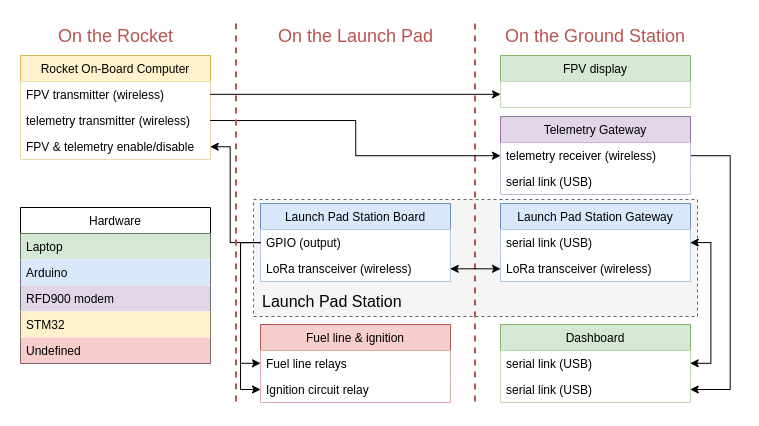

The diagram above was exported from draw.io. Its source (the exported page's mxGraphModel, read from the mxfile embedded in the PNG):
<mxGraphModel dx="971" dy="514" grid="1" gridSize="10" guides="1" tooltips="1" connect="1" arrows="1" fold="1" page="1" pageScale="1" pageWidth="1100" pageHeight="850" background="#ffffff" math="0" shadow="0">
  <root>
    <mxCell id="0" />
    <mxCell id="1" parent="0" />
    <mxCell id="MPJwKIfhvAsXbLqaNifm-1" value="" style="rounded=0;whiteSpace=wrap;html=1;fillColor=#f5f5f5;strokeColor=#666666;fontColor=#333333;dashed=1;" parent="1" vertex="1">
      <mxGeometry x="293" y="296" width="444" height="117" as="geometry" />
    </mxCell>
    <mxCell id="GDjn3RrWfq2409i21xm8-4" value="Rocket On-Board Computer" style="swimlane;fontStyle=0;childLayout=stackLayout;horizontal=1;startSize=26;fillColor=#fff2cc;horizontalStack=0;resizeParent=1;resizeParentMax=0;resizeLast=0;collapsible=1;marginBottom=0;strokeColor=#d6b656;" parent="1" vertex="1">
      <mxGeometry x="60" y="152" width="190" height="104" as="geometry" />
    </mxCell>
    <mxCell id="GDjn3RrWfq2409i21xm8-8" value="FPV transmitter (wireless)&#10;" style="text;strokeColor=none;fillColor=#ffffff;align=left;verticalAlign=top;spacingLeft=4;spacingRight=4;overflow=hidden;rotatable=0;points=[[0,0.5],[1,0.5]];portConstraint=eastwest;" parent="GDjn3RrWfq2409i21xm8-4" vertex="1">
      <mxGeometry y="26" width="190" height="26" as="geometry" />
    </mxCell>
    <mxCell id="GDjn3RrWfq2409i21xm8-7" value="telemetry transmitter (wireless)" style="text;strokeColor=none;fillColor=#ffffff;align=left;verticalAlign=top;spacingLeft=4;spacingRight=4;overflow=hidden;rotatable=0;points=[[0,0.5],[1,0.5]];portConstraint=eastwest;" parent="GDjn3RrWfq2409i21xm8-4" vertex="1">
      <mxGeometry y="52" width="190" height="26" as="geometry" />
    </mxCell>
    <mxCell id="GDjn3RrWfq2409i21xm8-9" value="FPV &amp; telemetry enable/disable" style="text;strokeColor=none;fillColor=#ffffff;align=left;verticalAlign=top;spacingLeft=4;spacingRight=4;overflow=hidden;rotatable=0;points=[[0,0.5],[1,0.5]];portConstraint=eastwest;" parent="GDjn3RrWfq2409i21xm8-4" vertex="1">
      <mxGeometry y="78" width="190" height="26" as="geometry" />
    </mxCell>
    <mxCell id="GDjn3RrWfq2409i21xm8-10" value="Launch Pad Station Board" style="swimlane;fontStyle=0;childLayout=stackLayout;horizontal=1;startSize=26;fillColor=#dae8fc;horizontalStack=0;resizeParent=1;resizeParentMax=0;resizeLast=0;collapsible=1;marginBottom=0;strokeColor=#6c8ebf;" parent="1" vertex="1">
      <mxGeometry x="300" y="300" width="190" height="78" as="geometry" />
    </mxCell>
    <mxCell id="GDjn3RrWfq2409i21xm8-13" value="GPIO (output)" style="text;strokeColor=none;fillColor=#ffffff;align=left;verticalAlign=top;spacingLeft=4;spacingRight=4;overflow=hidden;rotatable=0;points=[[0,0.5],[1,0.5]];portConstraint=eastwest;" parent="GDjn3RrWfq2409i21xm8-10" vertex="1">
      <mxGeometry y="26" width="190" height="26" as="geometry" />
    </mxCell>
    <mxCell id="GDjn3RrWfq2409i21xm8-15" value="LoRa transceiver (wireless)" style="text;strokeColor=none;fillColor=#ffffff;align=left;verticalAlign=top;spacingLeft=4;spacingRight=4;overflow=hidden;rotatable=0;points=[[0,0.5],[1,0.5]];portConstraint=eastwest;" parent="GDjn3RrWfq2409i21xm8-10" vertex="1">
      <mxGeometry y="52" width="190" height="26" as="geometry" />
    </mxCell>
    <mxCell id="GDjn3RrWfq2409i21xm8-17" style="edgeStyle=orthogonalEdgeStyle;rounded=0;orthogonalLoop=1;jettySize=auto;html=1;exitX=0;exitY=0.5;exitDx=0;exitDy=0;entryX=1;entryY=0.5;entryDx=0;entryDy=0;" parent="1" source="GDjn3RrWfq2409i21xm8-13" target="GDjn3RrWfq2409i21xm8-9" edge="1">
      <mxGeometry relative="1" as="geometry">
        <Array as="points">
          <mxPoint x="270" y="339" />
          <mxPoint x="270" y="243" />
        </Array>
      </mxGeometry>
    </mxCell>
    <mxCell id="GDjn3RrWfq2409i21xm8-18" value="Dashboard" style="swimlane;fontStyle=0;childLayout=stackLayout;horizontal=1;startSize=26;fillColor=#d5e8d4;horizontalStack=0;resizeParent=1;resizeParentMax=0;resizeLast=0;collapsible=1;marginBottom=0;strokeColor=#82b366;" parent="1" vertex="1">
      <mxGeometry x="540" y="421" width="190" height="78" as="geometry" />
    </mxCell>
    <mxCell id="GDjn3RrWfq2409i21xm8-19" value="serial link (USB)" style="text;strokeColor=none;fillColor=#ffffff;align=left;verticalAlign=top;spacingLeft=4;spacingRight=4;overflow=hidden;rotatable=0;points=[[0,0.5],[1,0.5]];portConstraint=eastwest;" parent="GDjn3RrWfq2409i21xm8-18" vertex="1">
      <mxGeometry y="26" width="190" height="26" as="geometry" />
    </mxCell>
    <mxCell id="GDjn3RrWfq2409i21xm8-21" value="serial link (USB)" style="text;align=left;verticalAlign=top;spacingLeft=4;spacingRight=4;overflow=hidden;rotatable=0;points=[[0,0.5],[1,0.5]];portConstraint=eastwest;fillColor=#ffffff;" parent="GDjn3RrWfq2409i21xm8-18" vertex="1">
      <mxGeometry y="52" width="190" height="26" as="geometry" />
    </mxCell>
    <mxCell id="DbQFY7sFOtKrxZeGGPIG-18" style="edgeStyle=orthogonalEdgeStyle;rounded=0;orthogonalLoop=1;jettySize=auto;html=1;exitX=1;exitY=0.5;exitDx=0;exitDy=0;entryX=1;entryY=0.5;entryDx=0;entryDy=0;strokeWidth=1;fontSize=16;fontColor=#B85450;" edge="1" parent="1" source="GDjn3RrWfq2409i21xm8-22" target="GDjn3RrWfq2409i21xm8-21">
      <mxGeometry relative="1" as="geometry">
        <Array as="points">
          <mxPoint x="770" y="252" />
          <mxPoint x="770" y="486" />
        </Array>
      </mxGeometry>
    </mxCell>
    <mxCell id="GDjn3RrWfq2409i21xm8-22" value="Telemetry Gateway" style="swimlane;fontStyle=0;childLayout=stackLayout;horizontal=1;startSize=26;fillColor=#e1d5e7;horizontalStack=0;resizeParent=1;resizeParentMax=0;resizeLast=0;collapsible=1;marginBottom=0;strokeColor=#9673a6;" parent="1" vertex="1">
      <mxGeometry x="540" y="213" width="190" height="78" as="geometry" />
    </mxCell>
    <mxCell id="GDjn3RrWfq2409i21xm8-23" value="telemetry receiver (wireless)" style="text;strokeColor=none;fillColor=#ffffff;align=left;verticalAlign=top;spacingLeft=4;spacingRight=4;overflow=hidden;rotatable=0;points=[[0,0.5],[1,0.5]];portConstraint=eastwest;" parent="GDjn3RrWfq2409i21xm8-22" vertex="1">
      <mxGeometry y="26" width="190" height="26" as="geometry" />
    </mxCell>
    <mxCell id="GDjn3RrWfq2409i21xm8-25" value="serial link (USB)" style="text;strokeColor=none;fillColor=#ffffff;align=left;verticalAlign=top;spacingLeft=4;spacingRight=4;overflow=hidden;rotatable=0;points=[[0,0.5],[1,0.5]];portConstraint=eastwest;" parent="GDjn3RrWfq2409i21xm8-22" vertex="1">
      <mxGeometry y="52" width="190" height="26" as="geometry" />
    </mxCell>
    <mxCell id="DbQFY7sFOtKrxZeGGPIG-17" style="edgeStyle=orthogonalEdgeStyle;rounded=0;orthogonalLoop=1;jettySize=auto;html=1;exitX=1;exitY=0.5;exitDx=0;exitDy=0;entryX=1;entryY=0.5;entryDx=0;entryDy=0;strokeWidth=1;fontSize=16;fontColor=#B85450;startArrow=classic;startFill=1;" edge="1" parent="1" source="GDjn3RrWfq2409i21xm8-26" target="GDjn3RrWfq2409i21xm8-19">
      <mxGeometry relative="1" as="geometry" />
    </mxCell>
    <mxCell id="GDjn3RrWfq2409i21xm8-26" value="Launch Pad Station Gateway" style="swimlane;fontStyle=0;childLayout=stackLayout;horizontal=1;startSize=26;fillColor=#dae8fc;horizontalStack=0;resizeParent=1;resizeParentMax=0;resizeLast=0;collapsible=1;marginBottom=0;strokeColor=#6c8ebf;" parent="1" vertex="1">
      <mxGeometry x="540" y="300" width="190" height="78" as="geometry" />
    </mxCell>
    <mxCell id="GDjn3RrWfq2409i21xm8-28" value="serial link (USB)" style="text;strokeColor=none;fillColor=#ffffff;align=left;verticalAlign=top;spacingLeft=4;spacingRight=4;overflow=hidden;rotatable=0;points=[[0,0.5],[1,0.5]];portConstraint=eastwest;" parent="GDjn3RrWfq2409i21xm8-26" vertex="1">
      <mxGeometry y="26" width="190" height="26" as="geometry" />
    </mxCell>
    <mxCell id="GDjn3RrWfq2409i21xm8-29" value="LoRa transceiver (wireless)" style="text;strokeColor=none;fillColor=#ffffff;align=left;verticalAlign=top;spacingLeft=4;spacingRight=4;overflow=hidden;rotatable=0;points=[[0,0.5],[1,0.5]];portConstraint=eastwest;" parent="GDjn3RrWfq2409i21xm8-26" vertex="1">
      <mxGeometry y="52" width="190" height="26" as="geometry" />
    </mxCell>
    <mxCell id="GDjn3RrWfq2409i21xm8-38" value="FPV display" style="swimlane;fontStyle=0;childLayout=stackLayout;horizontal=1;startSize=26;fillColor=#d5e8d4;horizontalStack=0;resizeParent=1;resizeParentMax=0;resizeLast=0;collapsible=1;marginBottom=0;strokeColor=#82b366;" parent="1" vertex="1">
      <mxGeometry x="540" y="152" width="190" height="52" as="geometry" />
    </mxCell>
    <mxCell id="GDjn3RrWfq2409i21xm8-39" value="" style="text;strokeColor=none;fillColor=#ffffff;align=left;verticalAlign=top;spacingLeft=4;spacingRight=4;overflow=hidden;rotatable=0;points=[[0,0.5],[1,0.5]];portConstraint=eastwest;" parent="GDjn3RrWfq2409i21xm8-38" vertex="1">
      <mxGeometry y="26" width="190" height="26" as="geometry" />
    </mxCell>
    <mxCell id="GDjn3RrWfq2409i21xm8-41" style="edgeStyle=orthogonalEdgeStyle;rounded=0;orthogonalLoop=1;jettySize=auto;html=1;exitX=1;exitY=0.5;exitDx=0;exitDy=0;entryX=0;entryY=0.5;entryDx=0;entryDy=0;startArrow=none;startFill=0;endArrow=classic;endFill=1;" parent="1" source="GDjn3RrWfq2409i21xm8-8" target="GDjn3RrWfq2409i21xm8-39" edge="1">
      <mxGeometry relative="1" as="geometry" />
    </mxCell>
    <mxCell id="GDjn3RrWfq2409i21xm8-42" value="Hardware" style="swimlane;fontStyle=0;childLayout=stackLayout;horizontal=1;startSize=26;horizontalStack=0;resizeParent=1;resizeParentMax=0;resizeLast=0;collapsible=1;marginBottom=0;strokeColor=#000000;" parent="1" vertex="1">
      <mxGeometry x="60" y="304" width="190" height="156" as="geometry" />
    </mxCell>
    <mxCell id="GDjn3RrWfq2409i21xm8-43" value="Laptop" style="text;strokeColor=none;fillColor=#d5e8d4;align=left;verticalAlign=top;spacingLeft=4;spacingRight=4;overflow=hidden;rotatable=0;points=[[0,0.5],[1,0.5]];portConstraint=eastwest;" parent="GDjn3RrWfq2409i21xm8-42" vertex="1">
      <mxGeometry y="26" width="190" height="26" as="geometry" />
    </mxCell>
    <mxCell id="GDjn3RrWfq2409i21xm8-44" value="Arduino" style="text;strokeColor=none;fillColor=#dae8fc;align=left;verticalAlign=top;spacingLeft=4;spacingRight=4;overflow=hidden;rotatable=0;points=[[0,0.5],[1,0.5]];portConstraint=eastwest;" parent="GDjn3RrWfq2409i21xm8-42" vertex="1">
      <mxGeometry y="52" width="190" height="26" as="geometry" />
    </mxCell>
    <mxCell id="4rbUTpjLxunUCTqop3q_-1" value="RFD900 modem" style="text;strokeColor=none;fillColor=#e1d5e7;align=left;verticalAlign=top;spacingLeft=4;spacingRight=4;overflow=hidden;rotatable=0;points=[[0,0.5],[1,0.5]];portConstraint=eastwest;" parent="GDjn3RrWfq2409i21xm8-42" vertex="1">
      <mxGeometry y="78" width="190" height="26" as="geometry" />
    </mxCell>
    <mxCell id="GDjn3RrWfq2409i21xm8-45" value="STM32" style="text;strokeColor=none;fillColor=#fff2cc;align=left;verticalAlign=top;spacingLeft=4;spacingRight=4;overflow=hidden;rotatable=0;points=[[0,0.5],[1,0.5]];portConstraint=eastwest;" parent="GDjn3RrWfq2409i21xm8-42" vertex="1">
      <mxGeometry y="104" width="190" height="26" as="geometry" />
    </mxCell>
    <mxCell id="GDjn3RrWfq2409i21xm8-46" value="Undefined" style="text;strokeColor=none;fillColor=#f8cecc;align=left;verticalAlign=top;spacingLeft=4;spacingRight=4;overflow=hidden;rotatable=0;points=[[0,0.5],[1,0.5]];portConstraint=eastwest;" parent="GDjn3RrWfq2409i21xm8-42" vertex="1">
      <mxGeometry y="130" width="190" height="26" as="geometry" />
    </mxCell>
    <mxCell id="MPJwKIfhvAsXbLqaNifm-3" value="Launch Pad Station" style="text;html=1;resizable=0;points=[];autosize=1;align=left;verticalAlign=top;spacingTop=-4;fontSize=16;" parent="1" vertex="1">
      <mxGeometry x="300" y="386.5" width="160" height="20" as="geometry" />
    </mxCell>
    <mxCell id="DbQFY7sFOtKrxZeGGPIG-1" value="" style="endArrow=none;html=1;fillColor=#f8cecc;strokeColor=#b85450;strokeWidth=2;dashed=1;" edge="1" parent="1">
      <mxGeometry width="50" height="50" relative="1" as="geometry">
        <mxPoint x="514.5" y="498" as="sourcePoint" />
        <mxPoint x="514.5" y="118" as="targetPoint" />
      </mxGeometry>
    </mxCell>
    <mxCell id="GDjn3RrWfq2409i21xm8-33" style="edgeStyle=orthogonalEdgeStyle;rounded=0;orthogonalLoop=1;jettySize=auto;html=1;exitX=1;exitY=0.5;exitDx=0;exitDy=0;entryX=0;entryY=0.5;entryDx=0;entryDy=0;startArrow=none;startFill=0;" parent="1" source="GDjn3RrWfq2409i21xm8-7" target="GDjn3RrWfq2409i21xm8-23" edge="1">
      <mxGeometry relative="1" as="geometry" />
    </mxCell>
    <mxCell id="GDjn3RrWfq2409i21xm8-30" style="edgeStyle=orthogonalEdgeStyle;rounded=0;orthogonalLoop=1;jettySize=auto;html=1;exitX=1;exitY=0.5;exitDx=0;exitDy=0;entryX=0;entryY=0.5;entryDx=0;entryDy=0;startArrow=classic;startFill=1;" parent="1" source="GDjn3RrWfq2409i21xm8-15" target="GDjn3RrWfq2409i21xm8-29" edge="1">
      <mxGeometry relative="1" as="geometry" />
    </mxCell>
    <mxCell id="DbQFY7sFOtKrxZeGGPIG-3" value="On the Launch Pad" style="text;html=1;resizable=0;points=[];autosize=1;align=center;verticalAlign=top;spacingTop=-4;fontSize=18;fontColor=#B85450;" vertex="1" parent="1">
      <mxGeometry x="320" y="120" width="150" height="20" as="geometry" />
    </mxCell>
    <mxCell id="DbQFY7sFOtKrxZeGGPIG-4" value="On the Ground Station" style="text;html=1;resizable=0;points=[];autosize=1;align=center;verticalAlign=top;spacingTop=-4;fontSize=18;fontColor=#B85450;" vertex="1" parent="1">
      <mxGeometry x="535" y="120" width="200" height="20" as="geometry" />
    </mxCell>
    <mxCell id="DbQFY7sFOtKrxZeGGPIG-5" value="Fuel line &amp; ignition" style="swimlane;fontStyle=0;childLayout=stackLayout;horizontal=1;startSize=26;fillColor=#f8cecc;horizontalStack=0;resizeParent=1;resizeParentMax=0;resizeLast=0;collapsible=1;marginBottom=0;strokeColor=#b85450;" vertex="1" parent="1">
      <mxGeometry x="300" y="421" width="190" height="78" as="geometry" />
    </mxCell>
    <mxCell id="DbQFY7sFOtKrxZeGGPIG-6" value="Fuel line relays" style="text;strokeColor=none;fillColor=#ffffff;align=left;verticalAlign=top;spacingLeft=4;spacingRight=4;overflow=hidden;rotatable=0;points=[[0,0.5],[1,0.5]];portConstraint=eastwest;" vertex="1" parent="DbQFY7sFOtKrxZeGGPIG-5">
      <mxGeometry y="26" width="190" height="26" as="geometry" />
    </mxCell>
    <mxCell id="DbQFY7sFOtKrxZeGGPIG-7" value="Ignition circuit relay" style="text;strokeColor=none;fillColor=#ffffff;align=left;verticalAlign=top;spacingLeft=4;spacingRight=4;overflow=hidden;rotatable=0;points=[[0,0.5],[1,0.5]];portConstraint=eastwest;" vertex="1" parent="DbQFY7sFOtKrxZeGGPIG-5">
      <mxGeometry y="52" width="190" height="26" as="geometry" />
    </mxCell>
    <mxCell id="DbQFY7sFOtKrxZeGGPIG-10" style="edgeStyle=orthogonalEdgeStyle;rounded=0;orthogonalLoop=1;jettySize=auto;html=1;exitX=0;exitY=0.5;exitDx=0;exitDy=0;entryX=0;entryY=0.5;entryDx=0;entryDy=0;strokeWidth=1;fontSize=16;fontColor=#B85450;" edge="1" parent="1" source="GDjn3RrWfq2409i21xm8-13" target="DbQFY7sFOtKrxZeGGPIG-5">
      <mxGeometry relative="1" as="geometry">
        <Array as="points">
          <mxPoint x="280" y="339" />
          <mxPoint x="280" y="460" />
        </Array>
      </mxGeometry>
    </mxCell>
    <mxCell id="DbQFY7sFOtKrxZeGGPIG-11" style="edgeStyle=orthogonalEdgeStyle;rounded=0;orthogonalLoop=1;jettySize=auto;html=1;exitX=0;exitY=0.5;exitDx=0;exitDy=0;entryX=0;entryY=0.5;entryDx=0;entryDy=0;strokeWidth=1;fontSize=16;fontColor=#B85450;" edge="1" parent="1" source="GDjn3RrWfq2409i21xm8-13" target="DbQFY7sFOtKrxZeGGPIG-7">
      <mxGeometry relative="1" as="geometry">
        <Array as="points">
          <mxPoint x="280" y="339" />
          <mxPoint x="280" y="486" />
        </Array>
      </mxGeometry>
    </mxCell>
    <mxCell id="DbQFY7sFOtKrxZeGGPIG-13" value="" style="endArrow=none;html=1;fillColor=#f8cecc;strokeColor=#b85450;strokeWidth=2;dashed=1;" edge="1" parent="1">
      <mxGeometry width="50" height="50" relative="1" as="geometry">
        <mxPoint x="275.5" y="498" as="sourcePoint" />
        <mxPoint x="275.5" y="118" as="targetPoint" />
      </mxGeometry>
    </mxCell>
    <mxCell id="DbQFY7sFOtKrxZeGGPIG-14" value="On the Rocket" style="text;html=1;resizable=0;points=[];autosize=1;align=center;verticalAlign=top;spacingTop=-4;fontSize=18;fontColor=#B85450;" vertex="1" parent="1">
      <mxGeometry x="90" y="120" width="130" height="20" as="geometry" />
    </mxCell>
  </root>
</mxGraphModel>